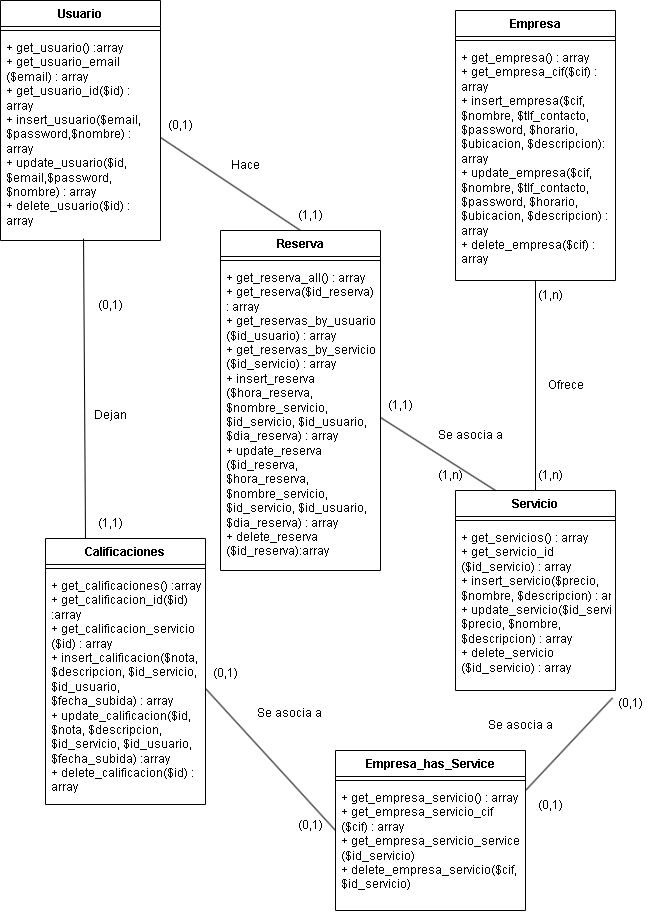

The diagram above was exported from draw.io. Its source (the exported page's mxGraphModel, read from the mxfile embedded in the PNG):
<mxGraphModel dx="1434" dy="732" grid="1" gridSize="10" guides="1" tooltips="1" connect="1" arrows="1" fold="1" page="1" pageScale="1" pageWidth="827" pageHeight="1169" math="0" shadow="0">
  <root>
    <mxCell id="WIyWlLk6GJQsqaUBKTNV-0" />
    <mxCell id="WIyWlLk6GJQsqaUBKTNV-1" parent="WIyWlLk6GJQsqaUBKTNV-0" />
    <mxCell id="2Ehjha72AP3DUOwBuTSE-0" value="Usuario" style="swimlane;fontStyle=1;align=center;verticalAlign=top;childLayout=stackLayout;horizontal=1;startSize=26;horizontalStack=0;resizeParent=1;resizeParentMax=0;resizeLast=0;collapsible=1;marginBottom=0;whiteSpace=wrap;html=1;" parent="WIyWlLk6GJQsqaUBKTNV-1" vertex="1">
      <mxGeometry x="15" y="20" width="160" height="240" as="geometry" />
    </mxCell>
    <mxCell id="2Ehjha72AP3DUOwBuTSE-2" value="" style="line;strokeWidth=1;fillColor=none;align=left;verticalAlign=middle;spacingTop=-1;spacingLeft=3;spacingRight=3;rotatable=0;labelPosition=right;points=[];portConstraint=eastwest;strokeColor=inherit;" parent="2Ehjha72AP3DUOwBuTSE-0" vertex="1">
      <mxGeometry y="26" width="160" height="8" as="geometry" />
    </mxCell>
    <mxCell id="2Ehjha72AP3DUOwBuTSE-3" value="&lt;div&gt;+ get_usuario() :array&lt;/div&gt;&lt;div&gt;+ get_usuario_email&lt;/div&gt;&lt;div&gt;($email) : array&lt;/div&gt;&lt;div&gt;+ get_usuario_id($id) : array&lt;/div&gt;&lt;div&gt;+ insert_usuario($email,&lt;/div&gt;&lt;div&gt;$password,$nombre) : array&lt;/div&gt;&lt;div&gt;+ update_usuario($id,&lt;/div&gt;&lt;div&gt;$email,$password,&lt;/div&gt;&lt;div&gt;$nombre) : array&lt;/div&gt;&lt;div&gt;+ delete_usuario($id) : array&lt;/div&gt;" style="text;strokeColor=none;fillColor=none;align=left;verticalAlign=top;spacingLeft=4;spacingRight=4;overflow=hidden;rotatable=0;points=[[0,0.5],[1,0.5]];portConstraint=eastwest;whiteSpace=wrap;html=1;" parent="2Ehjha72AP3DUOwBuTSE-0" vertex="1">
      <mxGeometry y="34" width="160" height="206" as="geometry" />
    </mxCell>
    <mxCell id="2Ehjha72AP3DUOwBuTSE-4" value="Empresa" style="swimlane;fontStyle=1;align=center;verticalAlign=top;childLayout=stackLayout;horizontal=1;startSize=26;horizontalStack=0;resizeParent=1;resizeParentMax=0;resizeLast=0;collapsible=1;marginBottom=0;whiteSpace=wrap;html=1;" parent="WIyWlLk6GJQsqaUBKTNV-1" vertex="1">
      <mxGeometry x="470" y="30" width="160" height="270" as="geometry" />
    </mxCell>
    <mxCell id="2Ehjha72AP3DUOwBuTSE-6" value="" style="line;strokeWidth=1;fillColor=none;align=left;verticalAlign=middle;spacingTop=-1;spacingLeft=3;spacingRight=3;rotatable=0;labelPosition=right;points=[];portConstraint=eastwest;strokeColor=inherit;" parent="2Ehjha72AP3DUOwBuTSE-4" vertex="1">
      <mxGeometry y="26" width="160" height="8" as="geometry" />
    </mxCell>
    <mxCell id="2Ehjha72AP3DUOwBuTSE-7" value="+&amp;nbsp;get_empresa() : array&lt;br&gt;+&amp;nbsp;get_empresa_cif($cif) : array&lt;br&gt;+&amp;nbsp;insert_empresa($cif, $nombre, $tlf_contacto, $password, $horario, $ubicacion, $descripcion): array&lt;br&gt;+&amp;nbsp;update_empresa($cif, $nombre, $tlf_contacto, $password, $horario, $ubicacion, $descripcion) : array&lt;br&gt;+ delete_empresa($cif) : array" style="text;strokeColor=none;fillColor=none;align=left;verticalAlign=top;spacingLeft=4;spacingRight=4;overflow=hidden;rotatable=0;points=[[0,0.5],[1,0.5]];portConstraint=eastwest;whiteSpace=wrap;html=1;" parent="2Ehjha72AP3DUOwBuTSE-4" vertex="1">
      <mxGeometry y="34" width="160" height="236" as="geometry" />
    </mxCell>
    <mxCell id="2Ehjha72AP3DUOwBuTSE-42" style="edgeStyle=orthogonalEdgeStyle;rounded=0;orthogonalLoop=1;jettySize=auto;html=1;exitX=0.5;exitY=0;exitDx=0;exitDy=0;entryX=0.5;entryY=1;entryDx=0;entryDy=0;entryPerimeter=0;strokeColor=default;endArrow=none;endFill=0;" parent="WIyWlLk6GJQsqaUBKTNV-1" source="2Ehjha72AP3DUOwBuTSE-8" target="2Ehjha72AP3DUOwBuTSE-7" edge="1">
      <mxGeometry relative="1" as="geometry" />
    </mxCell>
    <mxCell id="2Ehjha72AP3DUOwBuTSE-8" value="Servicio" style="swimlane;fontStyle=1;align=center;verticalAlign=top;childLayout=stackLayout;horizontal=1;startSize=26;horizontalStack=0;resizeParent=1;resizeParentMax=0;resizeLast=0;collapsible=1;marginBottom=0;whiteSpace=wrap;html=1;" parent="WIyWlLk6GJQsqaUBKTNV-1" vertex="1">
      <mxGeometry x="470" y="510" width="160" height="200" as="geometry" />
    </mxCell>
    <mxCell id="2Ehjha72AP3DUOwBuTSE-10" value="" style="line;strokeWidth=1;fillColor=none;align=left;verticalAlign=middle;spacingTop=-1;spacingLeft=3;spacingRight=3;rotatable=0;labelPosition=right;points=[];portConstraint=eastwest;strokeColor=inherit;" parent="2Ehjha72AP3DUOwBuTSE-8" vertex="1">
      <mxGeometry y="26" width="160" height="8" as="geometry" />
    </mxCell>
    <mxCell id="2Ehjha72AP3DUOwBuTSE-11" value="+ get_servicios() : array&lt;br&gt;+&amp;nbsp;get_servicio_id&lt;br&gt;($id_servicio) : array&lt;br&gt;+&amp;nbsp;insert_servicio($precio, $nombre, $descripcion) : array&lt;br&gt;+&amp;nbsp;update_servicio($id_servicio, $precio, $nombre, $descripcion) : array&lt;br&gt;+&amp;nbsp;delete_servicio&lt;br&gt;($id_servicio) : array" style="text;strokeColor=none;fillColor=none;align=left;verticalAlign=top;spacingLeft=4;spacingRight=4;overflow=hidden;rotatable=0;points=[[0,0.5],[1,0.5]];portConstraint=eastwest;whiteSpace=wrap;html=1;" parent="2Ehjha72AP3DUOwBuTSE-8" vertex="1">
      <mxGeometry y="34" width="160" height="166" as="geometry" />
    </mxCell>
    <mxCell id="2Ehjha72AP3DUOwBuTSE-12" value="Calificaciones" style="swimlane;fontStyle=1;align=center;verticalAlign=top;childLayout=stackLayout;horizontal=1;startSize=26;horizontalStack=0;resizeParent=1;resizeParentMax=0;resizeLast=0;collapsible=1;marginBottom=0;whiteSpace=wrap;html=1;" parent="WIyWlLk6GJQsqaUBKTNV-1" vertex="1">
      <mxGeometry x="60" y="558" width="160" height="266" as="geometry" />
    </mxCell>
    <mxCell id="2Ehjha72AP3DUOwBuTSE-14" value="" style="line;strokeWidth=1;fillColor=none;align=left;verticalAlign=middle;spacingTop=-1;spacingLeft=3;spacingRight=3;rotatable=0;labelPosition=right;points=[];portConstraint=eastwest;strokeColor=inherit;" parent="2Ehjha72AP3DUOwBuTSE-12" vertex="1">
      <mxGeometry y="26" width="160" height="8" as="geometry" />
    </mxCell>
    <mxCell id="2Ehjha72AP3DUOwBuTSE-15" value="+&amp;nbsp;get_calificaciones() :array&lt;br style=&quot;border-color: var(--border-color);&quot;&gt;+&amp;nbsp;get_calificacion_id($id) :array&lt;br style=&quot;border-color: var(--border-color);&quot;&gt;+&amp;nbsp;get_calificacion_servicio&lt;br style=&quot;border-color: var(--border-color);&quot;&gt;($id) : array&lt;br style=&quot;border-color: var(--border-color);&quot;&gt;+&amp;nbsp;insert_calificacion($nota, $descripcion, $id_servicio, $id_usuario, $fecha_subida) : array&lt;br style=&quot;border-color: var(--border-color);&quot;&gt;+&amp;nbsp;update_calificacion($id, $nota, $descripcion, $id_servicio, $id_usuario, $fecha_subida) :array&lt;br style=&quot;border-color: var(--border-color);&quot;&gt;+&amp;nbsp;delete_calificacion($id) : array" style="text;strokeColor=none;fillColor=none;align=left;verticalAlign=top;spacingLeft=4;spacingRight=4;overflow=hidden;rotatable=0;points=[[0,0.5],[1,0.5]];portConstraint=eastwest;whiteSpace=wrap;html=1;" parent="2Ehjha72AP3DUOwBuTSE-12" vertex="1">
      <mxGeometry y="34" width="160" height="232" as="geometry" />
    </mxCell>
    <mxCell id="2Ehjha72AP3DUOwBuTSE-23" value="" style="endArrow=none;html=1;rounded=0;exitX=0.25;exitY=0;exitDx=0;exitDy=0;entryX=1;entryY=0.5;entryDx=0;entryDy=0;" parent="WIyWlLk6GJQsqaUBKTNV-1" source="2Ehjha72AP3DUOwBuTSE-8" target="fcxLt4axECXVFWzjdQuD-10" edge="1">
      <mxGeometry width="50" height="50" relative="1" as="geometry">
        <mxPoint x="170" y="520" as="sourcePoint" />
        <mxPoint x="334" y="414" as="targetPoint" />
      </mxGeometry>
    </mxCell>
    <mxCell id="2Ehjha72AP3DUOwBuTSE-24" value="" style="endArrow=none;html=1;rounded=0;exitX=0.25;exitY=0;exitDx=0;exitDy=0;entryX=0.519;entryY=0.991;entryDx=0;entryDy=0;entryPerimeter=0;" parent="WIyWlLk6GJQsqaUBKTNV-1" source="2Ehjha72AP3DUOwBuTSE-12" target="2Ehjha72AP3DUOwBuTSE-3" edge="1">
      <mxGeometry width="50" height="50" relative="1" as="geometry">
        <mxPoint x="90" y="440" as="sourcePoint" />
        <mxPoint x="150" y="340" as="targetPoint" />
      </mxGeometry>
    </mxCell>
    <mxCell id="2Ehjha72AP3DUOwBuTSE-25" value="" style="endArrow=none;html=1;rounded=0;exitX=0.5;exitY=0;exitDx=0;exitDy=0;entryX=1;entryY=0.5;entryDx=0;entryDy=0;" parent="WIyWlLk6GJQsqaUBKTNV-1" source="fcxLt4axECXVFWzjdQuD-7" target="2Ehjha72AP3DUOwBuTSE-3" edge="1">
      <mxGeometry width="50" height="50" relative="1" as="geometry">
        <mxPoint x="294" y="340" as="sourcePoint" />
        <mxPoint x="270" y="480" as="targetPoint" />
      </mxGeometry>
    </mxCell>
    <mxCell id="2Ehjha72AP3DUOwBuTSE-26" value="Ofrece" style="text;html=1;align=center;verticalAlign=middle;resizable=0;points=[];autosize=1;strokeColor=none;fillColor=none;" parent="WIyWlLk6GJQsqaUBKTNV-1" vertex="1">
      <mxGeometry x="550" y="390" width="60" height="30" as="geometry" />
    </mxCell>
    <mxCell id="2Ehjha72AP3DUOwBuTSE-27" value="(1,n)" style="text;html=1;align=center;verticalAlign=middle;resizable=0;points=[];autosize=1;strokeColor=none;fillColor=none;" parent="WIyWlLk6GJQsqaUBKTNV-1" vertex="1">
      <mxGeometry x="540" y="300" width="50" height="30" as="geometry" />
    </mxCell>
    <mxCell id="2Ehjha72AP3DUOwBuTSE-28" value="(1,n)" style="text;html=1;align=center;verticalAlign=middle;resizable=0;points=[];autosize=1;strokeColor=none;fillColor=none;" parent="WIyWlLk6GJQsqaUBKTNV-1" vertex="1">
      <mxGeometry x="540" y="480" width="50" height="30" as="geometry" />
    </mxCell>
    <mxCell id="2Ehjha72AP3DUOwBuTSE-30" value="Se asocia a" style="text;html=1;align=center;verticalAlign=middle;resizable=0;points=[];autosize=1;strokeColor=none;fillColor=none;" parent="WIyWlLk6GJQsqaUBKTNV-1" vertex="1">
      <mxGeometry x="440" y="440" width="90" height="30" as="geometry" />
    </mxCell>
    <mxCell id="2Ehjha72AP3DUOwBuTSE-31" value="(1,1)" style="text;html=1;align=center;verticalAlign=middle;resizable=0;points=[];autosize=1;strokeColor=none;fillColor=none;" parent="WIyWlLk6GJQsqaUBKTNV-1" vertex="1">
      <mxGeometry x="390" y="410" width="50" height="30" as="geometry" />
    </mxCell>
    <mxCell id="2Ehjha72AP3DUOwBuTSE-32" value="(1,n)" style="text;html=1;align=center;verticalAlign=middle;resizable=0;points=[];autosize=1;strokeColor=none;fillColor=none;" parent="WIyWlLk6GJQsqaUBKTNV-1" vertex="1">
      <mxGeometry x="440" y="480" width="50" height="30" as="geometry" />
    </mxCell>
    <mxCell id="2Ehjha72AP3DUOwBuTSE-35" value="Se asocia a" style="text;html=1;align=center;verticalAlign=middle;resizable=0;points=[];autosize=1;strokeColor=none;fillColor=none;" parent="WIyWlLk6GJQsqaUBKTNV-1" vertex="1">
      <mxGeometry x="490" y="730" width="90" height="30" as="geometry" />
    </mxCell>
    <mxCell id="2Ehjha72AP3DUOwBuTSE-36" value="Dejan" style="text;html=1;align=center;verticalAlign=middle;resizable=0;points=[];autosize=1;strokeColor=none;fillColor=none;" parent="WIyWlLk6GJQsqaUBKTNV-1" vertex="1">
      <mxGeometry x="95" y="420" width="60" height="30" as="geometry" />
    </mxCell>
    <mxCell id="2Ehjha72AP3DUOwBuTSE-37" value="(0,1)" style="text;html=1;align=center;verticalAlign=middle;resizable=0;points=[];autosize=1;strokeColor=none;fillColor=none;" parent="WIyWlLk6GJQsqaUBKTNV-1" vertex="1">
      <mxGeometry x="100" y="310" width="50" height="30" as="geometry" />
    </mxCell>
    <mxCell id="2Ehjha72AP3DUOwBuTSE-38" value="(1,1)" style="text;html=1;align=center;verticalAlign=middle;resizable=0;points=[];autosize=1;strokeColor=none;fillColor=none;" parent="WIyWlLk6GJQsqaUBKTNV-1" vertex="1">
      <mxGeometry x="100" y="528" width="50" height="30" as="geometry" />
    </mxCell>
    <mxCell id="2Ehjha72AP3DUOwBuTSE-39" value="(0,1)" style="text;html=1;align=center;verticalAlign=middle;resizable=0;points=[];autosize=1;strokeColor=none;fillColor=none;" parent="WIyWlLk6GJQsqaUBKTNV-1" vertex="1">
      <mxGeometry x="170" y="130" width="50" height="30" as="geometry" />
    </mxCell>
    <mxCell id="2Ehjha72AP3DUOwBuTSE-40" value="(1,1)" style="text;html=1;align=center;verticalAlign=middle;resizable=0;points=[];autosize=1;strokeColor=none;fillColor=none;" parent="WIyWlLk6GJQsqaUBKTNV-1" vertex="1">
      <mxGeometry x="300" y="220" width="50" height="30" as="geometry" />
    </mxCell>
    <mxCell id="2Ehjha72AP3DUOwBuTSE-41" value="Hace" style="text;html=1;align=center;verticalAlign=middle;resizable=0;points=[];autosize=1;strokeColor=none;fillColor=none;" parent="WIyWlLk6GJQsqaUBKTNV-1" vertex="1">
      <mxGeometry x="235" y="170" width="50" height="30" as="geometry" />
    </mxCell>
    <mxCell id="fcxLt4axECXVFWzjdQuD-7" value="Reserva" style="swimlane;fontStyle=1;align=center;verticalAlign=top;childLayout=stackLayout;horizontal=1;startSize=26;horizontalStack=0;resizeParent=1;resizeParentMax=0;resizeLast=0;collapsible=1;marginBottom=0;whiteSpace=wrap;html=1;" vertex="1" parent="WIyWlLk6GJQsqaUBKTNV-1">
      <mxGeometry x="235" y="250" width="160" height="340" as="geometry" />
    </mxCell>
    <mxCell id="fcxLt4axECXVFWzjdQuD-9" value="" style="line;strokeWidth=1;fillColor=none;align=left;verticalAlign=middle;spacingTop=-1;spacingLeft=3;spacingRight=3;rotatable=0;labelPosition=right;points=[];portConstraint=eastwest;strokeColor=inherit;" vertex="1" parent="fcxLt4axECXVFWzjdQuD-7">
      <mxGeometry y="26" width="160" height="8" as="geometry" />
    </mxCell>
    <mxCell id="fcxLt4axECXVFWzjdQuD-10" value="+&amp;nbsp;get_reserva_all() : array&lt;br&gt;+&amp;nbsp;get_reserva($id_reserva) : array&lt;br&gt;+&amp;nbsp;get_reservas_by_usuario&lt;br&gt;($id_usuario) : array&lt;br&gt;+&amp;nbsp;get_reservas_by_servicio&lt;br&gt;($id_servicio) : array&lt;br&gt;+&amp;nbsp;insert_reserva&lt;br&gt;($hora_reserva, $nombre_servicio, $id_servicio, $id_usuario, $dia_reserva) : array&lt;br&gt;+&amp;nbsp;update_reserva&lt;br&gt;($id_reserva, $hora_reserva, $nombre_servicio, $id_servicio, $id_usuario, $dia_reserva) : array&lt;br&gt;+&amp;nbsp;delete_reserva&lt;br&gt;($id_reserva):array" style="text;strokeColor=none;fillColor=none;align=left;verticalAlign=top;spacingLeft=4;spacingRight=4;overflow=hidden;rotatable=0;points=[[0,0.5],[1,0.5]];portConstraint=eastwest;whiteSpace=wrap;html=1;" vertex="1" parent="fcxLt4axECXVFWzjdQuD-7">
      <mxGeometry y="34" width="160" height="306" as="geometry" />
    </mxCell>
    <mxCell id="fcxLt4axECXVFWzjdQuD-12" value="Empresa_has_Service" style="swimlane;fontStyle=1;align=center;verticalAlign=top;childLayout=stackLayout;horizontal=1;startSize=26;horizontalStack=0;resizeParent=1;resizeParentMax=0;resizeLast=0;collapsible=1;marginBottom=0;whiteSpace=wrap;html=1;" vertex="1" parent="WIyWlLk6GJQsqaUBKTNV-1">
      <mxGeometry x="350" y="770" width="190" height="160" as="geometry" />
    </mxCell>
    <mxCell id="fcxLt4axECXVFWzjdQuD-14" value="" style="line;strokeWidth=1;fillColor=none;align=left;verticalAlign=middle;spacingTop=-1;spacingLeft=3;spacingRight=3;rotatable=0;labelPosition=right;points=[];portConstraint=eastwest;strokeColor=inherit;" vertex="1" parent="fcxLt4axECXVFWzjdQuD-12">
      <mxGeometry y="26" width="190" height="8" as="geometry" />
    </mxCell>
    <mxCell id="fcxLt4axECXVFWzjdQuD-15" value="+&amp;nbsp;get_empresa_servicio() : array&lt;br&gt;+&amp;nbsp;get_empresa_servicio_cif&lt;br&gt;($cif) : array&lt;br&gt;+&amp;nbsp;get_empresa_servicio_service&lt;br&gt;($id_servicio)&lt;br&gt;+&amp;nbsp;delete_empresa_servicio($cif, $id_servicio)" style="text;strokeColor=none;fillColor=none;align=left;verticalAlign=top;spacingLeft=4;spacingRight=4;overflow=hidden;rotatable=0;points=[[0,0.5],[1,0.5]];portConstraint=eastwest;whiteSpace=wrap;html=1;" vertex="1" parent="fcxLt4axECXVFWzjdQuD-12">
      <mxGeometry y="34" width="190" height="126" as="geometry" />
    </mxCell>
    <mxCell id="fcxLt4axECXVFWzjdQuD-17" value="" style="endArrow=none;html=1;rounded=0;exitX=1;exitY=0.5;exitDx=0;exitDy=0;entryX=0;entryY=0.5;entryDx=0;entryDy=0;" edge="1" parent="WIyWlLk6GJQsqaUBKTNV-1" source="2Ehjha72AP3DUOwBuTSE-15" target="fcxLt4axECXVFWzjdQuD-12">
      <mxGeometry width="50" height="50" relative="1" as="geometry">
        <mxPoint x="570" y="810" as="sourcePoint" />
        <mxPoint x="620" y="760" as="targetPoint" />
      </mxGeometry>
    </mxCell>
    <mxCell id="fcxLt4axECXVFWzjdQuD-18" value="" style="endArrow=none;html=1;rounded=0;exitX=1;exitY=0.25;exitDx=0;exitDy=0;entryX=0.981;entryY=1.045;entryDx=0;entryDy=0;entryPerimeter=0;" edge="1" parent="WIyWlLk6GJQsqaUBKTNV-1" source="fcxLt4axECXVFWzjdQuD-12" target="2Ehjha72AP3DUOwBuTSE-11">
      <mxGeometry width="50" height="50" relative="1" as="geometry">
        <mxPoint x="570" y="770" as="sourcePoint" />
        <mxPoint x="620" y="720" as="targetPoint" />
      </mxGeometry>
    </mxCell>
    <mxCell id="fcxLt4axECXVFWzjdQuD-19" value="Se asocia a" style="text;html=1;align=center;verticalAlign=middle;resizable=0;points=[];autosize=1;strokeColor=none;fillColor=none;" vertex="1" parent="WIyWlLk6GJQsqaUBKTNV-1">
      <mxGeometry x="259" y="718" width="90" height="30" as="geometry" />
    </mxCell>
    <mxCell id="fcxLt4axECXVFWzjdQuD-20" value="(0,1)" style="text;html=1;align=center;verticalAlign=middle;resizable=0;points=[];autosize=1;strokeColor=none;fillColor=none;" vertex="1" parent="WIyWlLk6GJQsqaUBKTNV-1">
      <mxGeometry x="215" y="678" width="50" height="30" as="geometry" />
    </mxCell>
    <mxCell id="fcxLt4axECXVFWzjdQuD-21" value="(0,1)" style="text;html=1;align=center;verticalAlign=middle;resizable=0;points=[];autosize=1;strokeColor=none;fillColor=none;" vertex="1" parent="WIyWlLk6GJQsqaUBKTNV-1">
      <mxGeometry x="300" y="830" width="50" height="30" as="geometry" />
    </mxCell>
    <mxCell id="fcxLt4axECXVFWzjdQuD-22" value="(0,1)" style="text;html=1;align=center;verticalAlign=middle;resizable=0;points=[];autosize=1;strokeColor=none;fillColor=none;" vertex="1" parent="WIyWlLk6GJQsqaUBKTNV-1">
      <mxGeometry x="620" y="708" width="50" height="30" as="geometry" />
    </mxCell>
    <mxCell id="fcxLt4axECXVFWzjdQuD-23" value="(0,1)" style="text;html=1;align=center;verticalAlign=middle;resizable=0;points=[];autosize=1;strokeColor=none;fillColor=none;" vertex="1" parent="WIyWlLk6GJQsqaUBKTNV-1">
      <mxGeometry x="540" y="810" width="50" height="30" as="geometry" />
    </mxCell>
  </root>
</mxGraphModel>